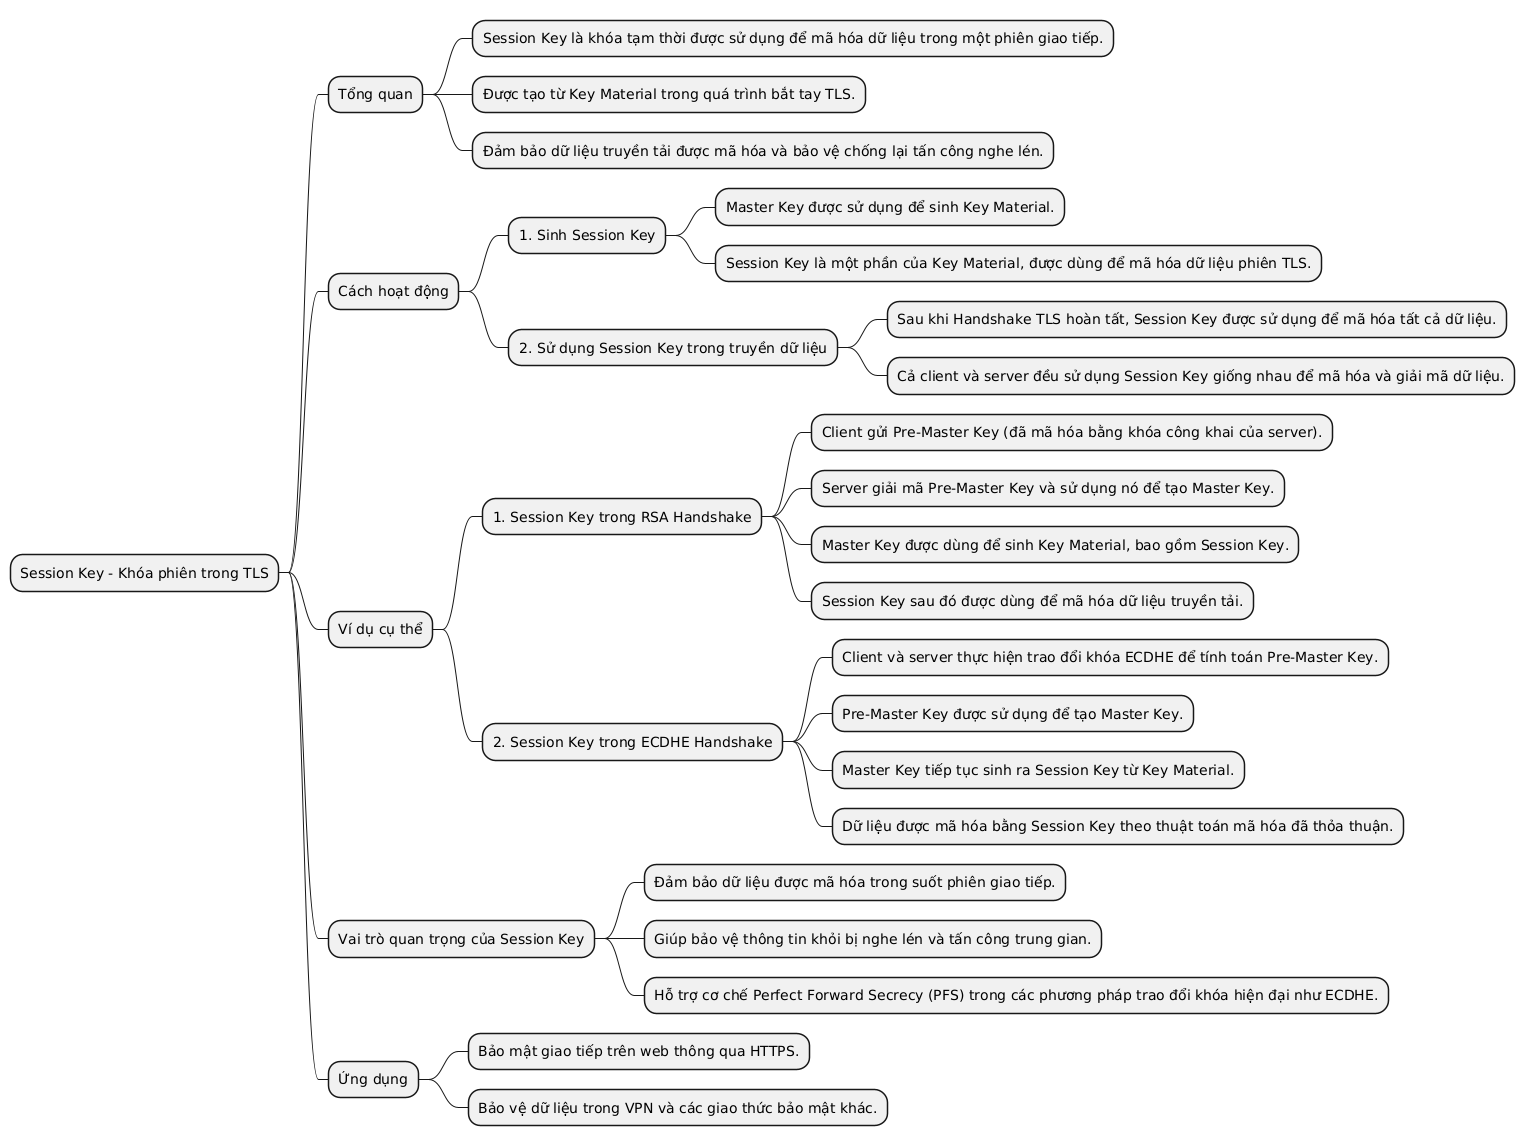

The diagram above was rendered by PlantUML. Its source (embedded in the PNG):
@startmindmap
* Session Key - Khóa phiên trong TLS
** Tổng quan
*** Session Key là khóa tạm thời được sử dụng để mã hóa dữ liệu trong một phiên giao tiếp.
*** Được tạo từ Key Material trong quá trình bắt tay TLS.
*** Đảm bảo dữ liệu truyền tải được mã hóa và bảo vệ chống lại tấn công nghe lén.

** Cách hoạt động
*** 1. Sinh Session Key
**** Master Key được sử dụng để sinh Key Material.
**** Session Key là một phần của Key Material, được dùng để mã hóa dữ liệu phiên TLS.

*** 2. Sử dụng Session Key trong truyền dữ liệu
**** Sau khi Handshake TLS hoàn tất, Session Key được sử dụng để mã hóa tất cả dữ liệu.
**** Cả client và server đều sử dụng Session Key giống nhau để mã hóa và giải mã dữ liệu.

** Ví dụ cụ thể
*** 1. Session Key trong RSA Handshake
**** Client gửi Pre-Master Key (đã mã hóa bằng khóa công khai của server).
**** Server giải mã Pre-Master Key và sử dụng nó để tạo Master Key.
**** Master Key được dùng để sinh Key Material, bao gồm Session Key.
**** Session Key sau đó được dùng để mã hóa dữ liệu truyền tải.

*** 2. Session Key trong ECDHE Handshake
**** Client và server thực hiện trao đổi khóa ECDHE để tính toán Pre-Master Key.
**** Pre-Master Key được sử dụng để tạo Master Key.
**** Master Key tiếp tục sinh ra Session Key từ Key Material.
**** Dữ liệu được mã hóa bằng Session Key theo thuật toán mã hóa đã thỏa thuận.

** Vai trò quan trọng của Session Key
*** Đảm bảo dữ liệu được mã hóa trong suốt phiên giao tiếp.
*** Giúp bảo vệ thông tin khỏi bị nghe lén và tấn công trung gian.
*** Hỗ trợ cơ chế Perfect Forward Secrecy (PFS) trong các phương pháp trao đổi khóa hiện đại như ECDHE.

** Ứng dụng
*** Bảo mật giao tiếp trên web thông qua HTTPS.
*** Bảo vệ dữ liệu trong VPN và các giao thức bảo mật khác.
@endmindmap